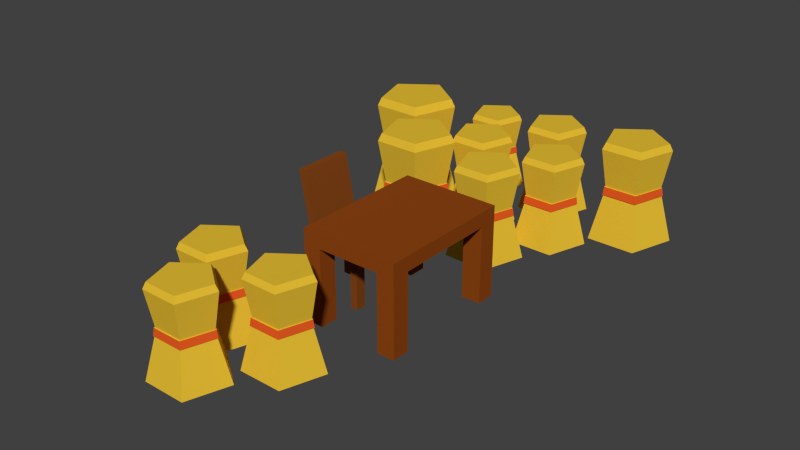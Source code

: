 # Source: stroh_m.stand.blend  (saved by Blender 2.71.0; exported with 4.5.12 LTS)
import bpy
from mathutils import Matrix  # noqa: F401  (used for matrix-valued properties, if any)

bpy.ops.wm.read_factory_settings(use_empty=True)
scene = bpy.context.scene
scene.name = 'Scene'

# ---- collections
col_collection_1 = bpy.data.collections.new('Collection 1'); scene.collection.children.link(col_collection_1)

# ---- materials (node trees are filled in below, after node groups)
mat_material_001 = bpy.data.materials.new('Material.001')
mat_material_001.alpha_threshold = 0.0
mat_material_001.use_transparent_shadow = False
mat_material_001.diffuse_color = (0.8, 0.5185, 0.03482, 1.0)
mat_material_001.roughness = 0.5
mat_material_001.line_color = (0.0, 0.0, 0.0, 1.0)
mat_material_002 = bpy.data.materials.new('Material.002')
mat_material_002.alpha_threshold = 0.0
mat_material_002.use_transparent_shadow = False
mat_material_002.diffuse_color = (0.8, 0.1046, 0.01618, 1.0)
mat_material_002.roughness = 0.5
mat_material_002.specular_intensity = 0.0
mat_material_002.line_color = (0.0, 0.0, 0.0, 1.0)
mat_material_003 = bpy.data.materials.new('Material.003')
mat_material_003.alpha_threshold = 0.0
mat_material_003.use_transparent_shadow = False
mat_material_003.diffuse_color = (0.8, 0.3038, 0.04049, 1.0)
mat_material_003.roughness = 0.5
mat_material_003.specular_intensity = 0.2634
mat_material_003.line_color = (0.0, 0.0, 0.0, 1.0)
mat_material_004 = bpy.data.materials.new('Material.004')
mat_material_004.alpha_threshold = 0.0
mat_material_004.use_transparent_shadow = False
mat_material_004.diffuse_color = (0.233, 0.06194, 0.009746, 1.0)
mat_material_004.roughness = 0.5
mat_material_004.specular_intensity = 0.0
mat_material_004.line_color = (0.0, 0.0, 0.0, 1.0)
mat_material = bpy.data.materials.new('Material')
mat_material.alpha_threshold = 0.0
mat_material.use_transparent_shadow = False
mat_material.diffuse_color = (0.2738, 0.06105, 0.006636, 1.0)
mat_material.roughness = 0.5
mat_material.specular_intensity = 0.0
mat_material.line_color = (0.0, 0.0, 0.0, 1.0)

# ---- material node trees

# ---- world
world_world = bpy.data.worlds.new('World'); scene.world = world_world
world_world.color = (0.05088, 0.05088, 0.05088)
world_world.use_sun_shadow = False
world_world.sun_shadow_jitter_overblur = 0.0
world_world.cycles.sampling_method = 'MANUAL'
world_world.cycles.sample_map_resolution = 256

# ---- meshes
me_cylinder_010 = bpy.data.meshes.new('Cylinder.010')
me_cylinder_010.from_pydata([(0.0, 1.0, -1.0), (-5.054e-09, 0.8345, 1.02), (0.9511, 0.309, -1.0), (0.7936, 0.2579, 1.02), (0.5878, -0.809, -1.0), (0.4905, -0.6751, 1.02), (-0.5878, -0.809, -1.0), (-0.4905, -0.6751, 1.02), (-0.9511, 0.309, -1.0), (-0.7936, 0.2579, 1.02), (-7.143e-09, 0.7004, -0.009088), (0.6661, 0.2164, -0.009088), (0.4117, -0.5666, -0.009088), (-0.4117, -0.5666, -0.009088), (-0.6661, 0.2164, -0.009088), (-8.178e-09, 0.7541, 1.164), (0.7172, 0.233, 1.164), (0.4432, -0.6101, 1.164), (-0.4432, -0.6101, 1.164), (-0.7172, 0.233, 1.164), (-6.782e-09, 0.6691, 0.1715), (0.6364, 0.2068, 0.1715), (0.3933, -0.5413, 0.1715), (-0.3933, -0.5413, 0.1715), (-0.6364, 0.2068, 0.1715), (0.3586, 0.4935, 1.164), (0.5802, -0.1885, 1.164), (-9.382e-08, -0.6101, 1.164), (-0.5802, -0.1885, 1.164), (-0.3586, 0.4935, 1.164), (-6.577e-09, 0.7383, -0.009088), (0.6887, 0.2281, -0.009088), (0.4256, -0.5973, -0.009088), (-0.4256, -0.5973, -0.009088), (-0.6887, 0.2281, -0.009088), (-6.203e-09, 0.7054, 0.1715), (0.658, 0.218, 0.1715), (0.4067, -0.5707, 0.1715), (-0.4067, -0.5707, 0.1715), (-0.658, 0.218, 0.1715)], [], [(20, 1, 3, 21), (21, 3, 5, 22), (22, 5, 7, 23), (1, 9, 19, 29, 15), (24, 9, 1, 20), (23, 7, 9, 24), (0, 2, 4, 6, 8), (0, 10, 11, 2), (2, 11, 12, 4), (4, 12, 13, 6), (8, 14, 10, 0), (6, 13, 14, 8), (16, 25, 15, 29, 19, 28, 18, 27, 17, 26), (9, 7, 18, 28, 19), (7, 5, 17, 27, 18), (5, 3, 16, 26, 17), (3, 1, 15, 25, 16), (20, 21, 36, 35), (21, 22, 37, 36), (22, 23, 38, 37), (24, 20, 35, 39), (23, 24, 39, 38), (30, 35, 36, 31), (31, 36, 37, 32), (32, 37, 38, 33), (34, 39, 35, 30), (33, 38, 39, 34), (14, 13, 33, 34), (10, 14, 34, 30), (13, 12, 32, 33), (12, 11, 31, 32), (11, 10, 30, 31)])
me_cylinder_010.polygons.foreach_set('material_index', [0, 0, 0, 0, 0, 0, 0, 0, 0, 0, 0, 0, 0, 0, 0, 0, 0, 0, 0, 0, 0, 0, 1, 1, 1, 1, 1, 0, 0, 0, 0, 0])
me_cylinder_010.materials.append(mat_material_001)
me_cylinder_010.materials.append(mat_material_002)
me_cylinder_010.materials.append(mat_material_003)
me_cylinder_010.use_remesh_preserve_volume = False
me_cylinder_010.use_remesh_preserve_attributes = False
me_cylinder_010.use_mirror_vertex_groups = False
me_cylinder_010.update()
me_cylinder_009 = bpy.data.meshes.new('Cylinder.009')
me_cylinder_009.from_pydata([(0.0, 1.0, -1.0), (-5.054e-09, 0.8345, 1.02), (0.9511, 0.309, -1.0), (0.7936, 0.2579, 1.02), (0.5878, -0.809, -1.0), (0.4905, -0.6751, 1.02), (-0.5878, -0.809, -1.0), (-0.4905, -0.6751, 1.02), (-0.9511, 0.309, -1.0), (-0.7936, 0.2579, 1.02), (-7.143e-09, 0.7004, -0.009088), (0.6661, 0.2164, -0.009088), (0.4117, -0.5666, -0.009088), (-0.4117, -0.5666, -0.009088), (-0.6661, 0.2164, -0.009088), (-8.178e-09, 0.7541, 1.164), (0.7172, 0.233, 1.164), (0.4432, -0.6101, 1.164), (-0.4432, -0.6101, 1.164), (-0.7172, 0.233, 1.164), (-6.782e-09, 0.6691, 0.1715), (0.6364, 0.2068, 0.1715), (0.3933, -0.5413, 0.1715), (-0.3933, -0.5413, 0.1715), (-0.6364, 0.2068, 0.1715), (0.3586, 0.4935, 1.164), (0.5802, -0.1885, 1.164), (-9.382e-08, -0.6101, 1.164), (-0.5802, -0.1885, 1.164), (-0.3586, 0.4935, 1.164), (-6.577e-09, 0.7383, -0.009088), (0.6887, 0.2281, -0.009088), (0.4256, -0.5973, -0.009088), (-0.4256, -0.5973, -0.009088), (-0.6887, 0.2281, -0.009088), (-6.203e-09, 0.7054, 0.1715), (0.658, 0.218, 0.1715), (0.4067, -0.5707, 0.1715), (-0.4067, -0.5707, 0.1715), (-0.658, 0.218, 0.1715)], [], [(20, 1, 3, 21), (21, 3, 5, 22), (22, 5, 7, 23), (1, 9, 19, 29, 15), (24, 9, 1, 20), (23, 7, 9, 24), (0, 2, 4, 6, 8), (0, 10, 11, 2), (2, 11, 12, 4), (4, 12, 13, 6), (8, 14, 10, 0), (6, 13, 14, 8), (16, 25, 15, 29, 19, 28, 18, 27, 17, 26), (9, 7, 18, 28, 19), (7, 5, 17, 27, 18), (5, 3, 16, 26, 17), (3, 1, 15, 25, 16), (20, 21, 36, 35), (21, 22, 37, 36), (22, 23, 38, 37), (24, 20, 35, 39), (23, 24, 39, 38), (30, 35, 36, 31), (31, 36, 37, 32), (32, 37, 38, 33), (34, 39, 35, 30), (33, 38, 39, 34), (14, 13, 33, 34), (10, 14, 34, 30), (13, 12, 32, 33), (12, 11, 31, 32), (11, 10, 30, 31)])
me_cylinder_009.polygons.foreach_set('material_index', [0, 0, 0, 0, 0, 0, 0, 0, 0, 0, 0, 0, 0, 0, 0, 0, 0, 0, 0, 0, 0, 0, 1, 1, 1, 1, 1, 0, 0, 0, 0, 0])
me_cylinder_009.materials.append(mat_material_001)
me_cylinder_009.materials.append(mat_material_002)
me_cylinder_009.materials.append(mat_material_003)
me_cylinder_009.use_remesh_preserve_volume = False
me_cylinder_009.use_remesh_preserve_attributes = False
me_cylinder_009.use_mirror_vertex_groups = False
me_cylinder_009.update()
me_cylinder_008 = bpy.data.meshes.new('Cylinder.008')
me_cylinder_008.from_pydata([(0.0, 1.0, -1.0), (-5.054e-09, 0.8345, 1.02), (0.9511, 0.309, -1.0), (0.7936, 0.2579, 1.02), (0.5878, -0.809, -1.0), (0.4905, -0.6751, 1.02), (-0.5878, -0.809, -1.0), (-0.4905, -0.6751, 1.02), (-0.9511, 0.309, -1.0), (-0.7936, 0.2579, 1.02), (-7.143e-09, 0.7004, -0.009088), (0.6661, 0.2164, -0.009088), (0.4117, -0.5666, -0.009088), (-0.4117, -0.5666, -0.009088), (-0.6661, 0.2164, -0.009088), (-8.178e-09, 0.7541, 1.164), (0.7172, 0.233, 1.164), (0.4432, -0.6101, 1.164), (-0.4432, -0.6101, 1.164), (-0.7172, 0.233, 1.164), (-6.782e-09, 0.6691, 0.1715), (0.6364, 0.2068, 0.1715), (0.3933, -0.5413, 0.1715), (-0.3933, -0.5413, 0.1715), (-0.6364, 0.2068, 0.1715), (0.3586, 0.4935, 1.164), (0.5802, -0.1885, 1.164), (-9.382e-08, -0.6101, 1.164), (-0.5802, -0.1885, 1.164), (-0.3586, 0.4935, 1.164), (-6.577e-09, 0.7383, -0.009088), (0.6887, 0.2281, -0.009088), (0.4256, -0.5973, -0.009088), (-0.4256, -0.5973, -0.009088), (-0.6887, 0.2281, -0.009088), (-6.203e-09, 0.7054, 0.1715), (0.658, 0.218, 0.1715), (0.4067, -0.5707, 0.1715), (-0.4067, -0.5707, 0.1715), (-0.658, 0.218, 0.1715)], [], [(20, 1, 3, 21), (21, 3, 5, 22), (22, 5, 7, 23), (1, 9, 19, 29, 15), (24, 9, 1, 20), (23, 7, 9, 24), (0, 2, 4, 6, 8), (0, 10, 11, 2), (2, 11, 12, 4), (4, 12, 13, 6), (8, 14, 10, 0), (6, 13, 14, 8), (16, 25, 15, 29, 19, 28, 18, 27, 17, 26), (9, 7, 18, 28, 19), (7, 5, 17, 27, 18), (5, 3, 16, 26, 17), (3, 1, 15, 25, 16), (20, 21, 36, 35), (21, 22, 37, 36), (22, 23, 38, 37), (24, 20, 35, 39), (23, 24, 39, 38), (30, 35, 36, 31), (31, 36, 37, 32), (32, 37, 38, 33), (34, 39, 35, 30), (33, 38, 39, 34), (14, 13, 33, 34), (10, 14, 34, 30), (13, 12, 32, 33), (12, 11, 31, 32), (11, 10, 30, 31)])
me_cylinder_008.polygons.foreach_set('material_index', [0, 0, 0, 0, 0, 0, 0, 0, 0, 0, 0, 0, 0, 0, 0, 0, 0, 0, 0, 0, 0, 0, 1, 1, 1, 1, 1, 0, 0, 0, 0, 0])
me_cylinder_008.materials.append(mat_material_001)
me_cylinder_008.materials.append(mat_material_002)
me_cylinder_008.materials.append(mat_material_003)
me_cylinder_008.use_remesh_preserve_volume = False
me_cylinder_008.use_remesh_preserve_attributes = False
me_cylinder_008.use_mirror_vertex_groups = False
me_cylinder_008.update()
me_cylinder_007 = bpy.data.meshes.new('Cylinder.007')
me_cylinder_007.from_pydata([(0.0, 1.0, -1.0), (-5.054e-09, 0.8345, 1.02), (0.9511, 0.309, -1.0), (0.7936, 0.2579, 1.02), (0.5878, -0.809, -1.0), (0.4905, -0.6751, 1.02), (-0.5878, -0.809, -1.0), (-0.4905, -0.6751, 1.02), (-0.9511, 0.309, -1.0), (-0.7936, 0.2579, 1.02), (-7.143e-09, 0.7004, -0.009088), (0.6661, 0.2164, -0.009088), (0.4117, -0.5666, -0.009088), (-0.4117, -0.5666, -0.009088), (-0.6661, 0.2164, -0.009088), (-8.178e-09, 0.7541, 1.164), (0.7172, 0.233, 1.164), (0.4432, -0.6101, 1.164), (-0.4432, -0.6101, 1.164), (-0.7172, 0.233, 1.164), (-6.782e-09, 0.6691, 0.1715), (0.6364, 0.2068, 0.1715), (0.3933, -0.5413, 0.1715), (-0.3933, -0.5413, 0.1715), (-0.6364, 0.2068, 0.1715), (0.3586, 0.4935, 1.164), (0.5802, -0.1885, 1.164), (-9.382e-08, -0.6101, 1.164), (-0.5802, -0.1885, 1.164), (-0.3586, 0.4935, 1.164), (-6.577e-09, 0.7383, -0.009088), (0.6887, 0.2281, -0.009088), (0.4256, -0.5973, -0.009088), (-0.4256, -0.5973, -0.009088), (-0.6887, 0.2281, -0.009088), (-6.203e-09, 0.7054, 0.1715), (0.658, 0.218, 0.1715), (0.4067, -0.5707, 0.1715), (-0.4067, -0.5707, 0.1715), (-0.658, 0.218, 0.1715)], [], [(20, 1, 3, 21), (21, 3, 5, 22), (22, 5, 7, 23), (1, 9, 19, 29, 15), (24, 9, 1, 20), (23, 7, 9, 24), (0, 2, 4, 6, 8), (0, 10, 11, 2), (2, 11, 12, 4), (4, 12, 13, 6), (8, 14, 10, 0), (6, 13, 14, 8), (16, 25, 15, 29, 19, 28, 18, 27, 17, 26), (9, 7, 18, 28, 19), (7, 5, 17, 27, 18), (5, 3, 16, 26, 17), (3, 1, 15, 25, 16), (20, 21, 36, 35), (21, 22, 37, 36), (22, 23, 38, 37), (24, 20, 35, 39), (23, 24, 39, 38), (30, 35, 36, 31), (31, 36, 37, 32), (32, 37, 38, 33), (34, 39, 35, 30), (33, 38, 39, 34), (14, 13, 33, 34), (10, 14, 34, 30), (13, 12, 32, 33), (12, 11, 31, 32), (11, 10, 30, 31)])
me_cylinder_007.polygons.foreach_set('material_index', [0, 0, 0, 0, 0, 0, 0, 0, 0, 0, 0, 0, 0, 0, 0, 0, 0, 0, 0, 0, 0, 0, 1, 1, 1, 1, 1, 0, 0, 0, 0, 0])
me_cylinder_007.materials.append(mat_material_001)
me_cylinder_007.materials.append(mat_material_002)
me_cylinder_007.materials.append(mat_material_003)
me_cylinder_007.use_remesh_preserve_volume = False
me_cylinder_007.use_remesh_preserve_attributes = False
me_cylinder_007.use_mirror_vertex_groups = False
me_cylinder_007.update()
me_cylinder_006 = bpy.data.meshes.new('Cylinder.006')
me_cylinder_006.from_pydata([(0.0, 1.0, -1.0), (-5.054e-09, 0.8345, 1.02), (0.9511, 0.309, -1.0), (0.7936, 0.2579, 1.02), (0.5878, -0.809, -1.0), (0.4905, -0.6751, 1.02), (-0.5878, -0.809, -1.0), (-0.4905, -0.6751, 1.02), (-0.9511, 0.309, -1.0), (-0.7936, 0.2579, 1.02), (-7.143e-09, 0.7004, -0.009088), (0.6661, 0.2164, -0.009088), (0.4117, -0.5666, -0.009088), (-0.4117, -0.5666, -0.009088), (-0.6661, 0.2164, -0.009088), (-8.178e-09, 0.7541, 1.164), (0.7172, 0.233, 1.164), (0.4432, -0.6101, 1.164), (-0.4432, -0.6101, 1.164), (-0.7172, 0.233, 1.164), (-6.782e-09, 0.6691, 0.1715), (0.6364, 0.2068, 0.1715), (0.3933, -0.5413, 0.1715), (-0.3933, -0.5413, 0.1715), (-0.6364, 0.2068, 0.1715), (0.3586, 0.4935, 1.164), (0.5802, -0.1885, 1.164), (-9.382e-08, -0.6101, 1.164), (-0.5802, -0.1885, 1.164), (-0.3586, 0.4935, 1.164), (-6.577e-09, 0.7383, -0.009088), (0.6887, 0.2281, -0.009088), (0.4256, -0.5973, -0.009088), (-0.4256, -0.5973, -0.009088), (-0.6887, 0.2281, -0.009088), (-6.203e-09, 0.7054, 0.1715), (0.658, 0.218, 0.1715), (0.4067, -0.5707, 0.1715), (-0.4067, -0.5707, 0.1715), (-0.658, 0.218, 0.1715)], [], [(20, 1, 3, 21), (21, 3, 5, 22), (22, 5, 7, 23), (1, 9, 19, 29, 15), (24, 9, 1, 20), (23, 7, 9, 24), (0, 2, 4, 6, 8), (0, 10, 11, 2), (2, 11, 12, 4), (4, 12, 13, 6), (8, 14, 10, 0), (6, 13, 14, 8), (16, 25, 15, 29, 19, 28, 18, 27, 17, 26), (9, 7, 18, 28, 19), (7, 5, 17, 27, 18), (5, 3, 16, 26, 17), (3, 1, 15, 25, 16), (20, 21, 36, 35), (21, 22, 37, 36), (22, 23, 38, 37), (24, 20, 35, 39), (23, 24, 39, 38), (30, 35, 36, 31), (31, 36, 37, 32), (32, 37, 38, 33), (34, 39, 35, 30), (33, 38, 39, 34), (14, 13, 33, 34), (10, 14, 34, 30), (13, 12, 32, 33), (12, 11, 31, 32), (11, 10, 30, 31)])
me_cylinder_006.polygons.foreach_set('material_index', [0, 0, 0, 0, 0, 0, 0, 0, 0, 0, 0, 0, 0, 0, 0, 0, 0, 0, 0, 0, 0, 0, 1, 1, 1, 1, 1, 0, 0, 0, 0, 0])
me_cylinder_006.materials.append(mat_material_001)
me_cylinder_006.materials.append(mat_material_002)
me_cylinder_006.materials.append(mat_material_003)
me_cylinder_006.use_remesh_preserve_volume = False
me_cylinder_006.use_remesh_preserve_attributes = False
me_cylinder_006.use_mirror_vertex_groups = False
me_cylinder_006.update()
me_cylinder_005 = bpy.data.meshes.new('Cylinder.005')
me_cylinder_005.from_pydata([(0.0, 1.0, -1.0), (-5.054e-09, 0.8345, 1.02), (0.9511, 0.309, -1.0), (0.7936, 0.2579, 1.02), (0.5878, -0.809, -1.0), (0.4905, -0.6751, 1.02), (-0.5878, -0.809, -1.0), (-0.4905, -0.6751, 1.02), (-0.9511, 0.309, -1.0), (-0.7936, 0.2579, 1.02), (-7.143e-09, 0.7004, -0.009088), (0.6661, 0.2164, -0.009088), (0.4117, -0.5666, -0.009088), (-0.4117, -0.5666, -0.009088), (-0.6661, 0.2164, -0.009088), (-8.178e-09, 0.7541, 1.164), (0.7172, 0.233, 1.164), (0.4432, -0.6101, 1.164), (-0.4432, -0.6101, 1.164), (-0.7172, 0.233, 1.164), (-6.782e-09, 0.6691, 0.1715), (0.6364, 0.2068, 0.1715), (0.3933, -0.5413, 0.1715), (-0.3933, -0.5413, 0.1715), (-0.6364, 0.2068, 0.1715), (0.3586, 0.4935, 1.164), (0.5802, -0.1885, 1.164), (-9.382e-08, -0.6101, 1.164), (-0.5802, -0.1885, 1.164), (-0.3586, 0.4935, 1.164), (-6.577e-09, 0.7383, -0.009088), (0.6887, 0.2281, -0.009088), (0.4256, -0.5973, -0.009088), (-0.4256, -0.5973, -0.009088), (-0.6887, 0.2281, -0.009088), (-6.203e-09, 0.7054, 0.1715), (0.658, 0.218, 0.1715), (0.4067, -0.5707, 0.1715), (-0.4067, -0.5707, 0.1715), (-0.658, 0.218, 0.1715)], [], [(20, 1, 3, 21), (21, 3, 5, 22), (22, 5, 7, 23), (1, 9, 19, 29, 15), (24, 9, 1, 20), (23, 7, 9, 24), (0, 2, 4, 6, 8), (0, 10, 11, 2), (2, 11, 12, 4), (4, 12, 13, 6), (8, 14, 10, 0), (6, 13, 14, 8), (16, 25, 15, 29, 19, 28, 18, 27, 17, 26), (9, 7, 18, 28, 19), (7, 5, 17, 27, 18), (5, 3, 16, 26, 17), (3, 1, 15, 25, 16), (20, 21, 36, 35), (21, 22, 37, 36), (22, 23, 38, 37), (24, 20, 35, 39), (23, 24, 39, 38), (30, 35, 36, 31), (31, 36, 37, 32), (32, 37, 38, 33), (34, 39, 35, 30), (33, 38, 39, 34), (14, 13, 33, 34), (10, 14, 34, 30), (13, 12, 32, 33), (12, 11, 31, 32), (11, 10, 30, 31)])
me_cylinder_005.polygons.foreach_set('material_index', [0, 0, 0, 0, 0, 0, 0, 0, 0, 0, 0, 0, 0, 0, 0, 0, 0, 0, 0, 0, 0, 0, 1, 1, 1, 1, 1, 0, 0, 0, 0, 0])
me_cylinder_005.materials.append(mat_material_001)
me_cylinder_005.materials.append(mat_material_002)
me_cylinder_005.materials.append(mat_material_003)
me_cylinder_005.use_remesh_preserve_volume = False
me_cylinder_005.use_remesh_preserve_attributes = False
me_cylinder_005.use_mirror_vertex_groups = False
me_cylinder_005.update()
me_cylinder_004 = bpy.data.meshes.new('Cylinder.004')
me_cylinder_004.from_pydata([(0.0, 1.0, -1.0), (-5.054e-09, 0.8345, 1.02), (0.9511, 0.309, -1.0), (0.7936, 0.2579, 1.02), (0.5878, -0.809, -1.0), (0.4905, -0.6751, 1.02), (-0.5878, -0.809, -1.0), (-0.4905, -0.6751, 1.02), (-0.9511, 0.309, -1.0), (-0.7936, 0.2579, 1.02), (-7.143e-09, 0.7004, -0.009088), (0.6661, 0.2164, -0.009088), (0.4117, -0.5666, -0.009088), (-0.4117, -0.5666, -0.009088), (-0.6661, 0.2164, -0.009088), (-8.178e-09, 0.7541, 1.164), (0.7172, 0.233, 1.164), (0.4432, -0.6101, 1.164), (-0.4432, -0.6101, 1.164), (-0.7172, 0.233, 1.164), (-6.782e-09, 0.6691, 0.1715), (0.6364, 0.2068, 0.1715), (0.3933, -0.5413, 0.1715), (-0.3933, -0.5413, 0.1715), (-0.6364, 0.2068, 0.1715), (0.3586, 0.4935, 1.164), (0.5802, -0.1885, 1.164), (-9.382e-08, -0.6101, 1.164), (-0.5802, -0.1885, 1.164), (-0.3586, 0.4935, 1.164), (-6.577e-09, 0.7383, -0.009088), (0.6887, 0.2281, -0.009088), (0.4256, -0.5973, -0.009088), (-0.4256, -0.5973, -0.009088), (-0.6887, 0.2281, -0.009088), (-6.203e-09, 0.7054, 0.1715), (0.658, 0.218, 0.1715), (0.4067, -0.5707, 0.1715), (-0.4067, -0.5707, 0.1715), (-0.658, 0.218, 0.1715)], [], [(20, 1, 3, 21), (21, 3, 5, 22), (22, 5, 7, 23), (1, 9, 19, 29, 15), (24, 9, 1, 20), (23, 7, 9, 24), (0, 2, 4, 6, 8), (0, 10, 11, 2), (2, 11, 12, 4), (4, 12, 13, 6), (8, 14, 10, 0), (6, 13, 14, 8), (16, 25, 15, 29, 19, 28, 18, 27, 17, 26), (9, 7, 18, 28, 19), (7, 5, 17, 27, 18), (5, 3, 16, 26, 17), (3, 1, 15, 25, 16), (20, 21, 36, 35), (21, 22, 37, 36), (22, 23, 38, 37), (24, 20, 35, 39), (23, 24, 39, 38), (30, 35, 36, 31), (31, 36, 37, 32), (32, 37, 38, 33), (34, 39, 35, 30), (33, 38, 39, 34), (14, 13, 33, 34), (10, 14, 34, 30), (13, 12, 32, 33), (12, 11, 31, 32), (11, 10, 30, 31)])
me_cylinder_004.polygons.foreach_set('material_index', [0, 0, 0, 0, 0, 0, 0, 0, 0, 0, 0, 0, 0, 0, 0, 0, 0, 0, 0, 0, 0, 0, 1, 1, 1, 1, 1, 0, 0, 0, 0, 0])
me_cylinder_004.materials.append(mat_material_001)
me_cylinder_004.materials.append(mat_material_002)
me_cylinder_004.materials.append(mat_material_003)
me_cylinder_004.use_remesh_preserve_volume = False
me_cylinder_004.use_remesh_preserve_attributes = False
me_cylinder_004.use_mirror_vertex_groups = False
me_cylinder_004.update()
me_cylinder_003 = bpy.data.meshes.new('Cylinder.003')
me_cylinder_003.from_pydata([(0.0, 1.0, -1.0), (-5.054e-09, 0.8345, 1.02), (0.9511, 0.309, -1.0), (0.7936, 0.2579, 1.02), (0.5878, -0.809, -1.0), (0.4905, -0.6751, 1.02), (-0.5878, -0.809, -1.0), (-0.4905, -0.6751, 1.02), (-0.9511, 0.309, -1.0), (-0.7936, 0.2579, 1.02), (-7.143e-09, 0.7004, -0.009088), (0.6661, 0.2164, -0.009088), (0.4117, -0.5666, -0.009088), (-0.4117, -0.5666, -0.009088), (-0.6661, 0.2164, -0.009088), (-8.178e-09, 0.7541, 1.164), (0.7172, 0.233, 1.164), (0.4432, -0.6101, 1.164), (-0.4432, -0.6101, 1.164), (-0.7172, 0.233, 1.164), (-6.782e-09, 0.6691, 0.1715), (0.6364, 0.2068, 0.1715), (0.3933, -0.5413, 0.1715), (-0.3933, -0.5413, 0.1715), (-0.6364, 0.2068, 0.1715), (0.3586, 0.4935, 1.164), (0.5802, -0.1885, 1.164), (-9.382e-08, -0.6101, 1.164), (-0.5802, -0.1885, 1.164), (-0.3586, 0.4935, 1.164), (-6.577e-09, 0.7383, -0.009088), (0.6887, 0.2281, -0.009088), (0.4256, -0.5973, -0.009088), (-0.4256, -0.5973, -0.009088), (-0.6887, 0.2281, -0.009088), (-6.203e-09, 0.7054, 0.1715), (0.658, 0.218, 0.1715), (0.4067, -0.5707, 0.1715), (-0.4067, -0.5707, 0.1715), (-0.658, 0.218, 0.1715)], [], [(20, 1, 3, 21), (21, 3, 5, 22), (22, 5, 7, 23), (1, 9, 19, 29, 15), (24, 9, 1, 20), (23, 7, 9, 24), (0, 2, 4, 6, 8), (0, 10, 11, 2), (2, 11, 12, 4), (4, 12, 13, 6), (8, 14, 10, 0), (6, 13, 14, 8), (16, 25, 15, 29, 19, 28, 18, 27, 17, 26), (9, 7, 18, 28, 19), (7, 5, 17, 27, 18), (5, 3, 16, 26, 17), (3, 1, 15, 25, 16), (20, 21, 36, 35), (21, 22, 37, 36), (22, 23, 38, 37), (24, 20, 35, 39), (23, 24, 39, 38), (30, 35, 36, 31), (31, 36, 37, 32), (32, 37, 38, 33), (34, 39, 35, 30), (33, 38, 39, 34), (14, 13, 33, 34), (10, 14, 34, 30), (13, 12, 32, 33), (12, 11, 31, 32), (11, 10, 30, 31)])
me_cylinder_003.polygons.foreach_set('material_index', [0, 0, 0, 0, 0, 0, 0, 0, 0, 0, 0, 0, 0, 0, 0, 0, 0, 0, 0, 0, 0, 0, 1, 1, 1, 1, 1, 0, 0, 0, 0, 0])
me_cylinder_003.materials.append(mat_material_001)
me_cylinder_003.materials.append(mat_material_002)
me_cylinder_003.materials.append(mat_material_003)
me_cylinder_003.use_remesh_preserve_volume = False
me_cylinder_003.use_remesh_preserve_attributes = False
me_cylinder_003.use_mirror_vertex_groups = False
me_cylinder_003.update()
me_cylinder_002 = bpy.data.meshes.new('Cylinder.002')
me_cylinder_002.from_pydata([(0.0, 1.0, -1.0), (-5.054e-09, 0.8345, 1.02), (0.9511, 0.309, -1.0), (0.7936, 0.2579, 1.02), (0.5878, -0.809, -1.0), (0.4905, -0.6751, 1.02), (-0.5878, -0.809, -1.0), (-0.4905, -0.6751, 1.02), (-0.9511, 0.309, -1.0), (-0.7936, 0.2579, 1.02), (-7.143e-09, 0.7004, -0.009088), (0.6661, 0.2164, -0.009088), (0.4117, -0.5666, -0.009088), (-0.4117, -0.5666, -0.009088), (-0.6661, 0.2164, -0.009088), (-8.178e-09, 0.7541, 1.164), (0.7172, 0.233, 1.164), (0.4432, -0.6101, 1.164), (-0.4432, -0.6101, 1.164), (-0.7172, 0.233, 1.164), (-6.782e-09, 0.6691, 0.1715), (0.6364, 0.2068, 0.1715), (0.3933, -0.5413, 0.1715), (-0.3933, -0.5413, 0.1715), (-0.6364, 0.2068, 0.1715), (0.3586, 0.4935, 1.164), (0.5802, -0.1885, 1.164), (-9.382e-08, -0.6101, 1.164), (-0.5802, -0.1885, 1.164), (-0.3586, 0.4935, 1.164), (-6.577e-09, 0.7383, -0.009088), (0.6887, 0.2281, -0.009088), (0.4256, -0.5973, -0.009088), (-0.4256, -0.5973, -0.009088), (-0.6887, 0.2281, -0.009088), (-6.203e-09, 0.7054, 0.1715), (0.658, 0.218, 0.1715), (0.4067, -0.5707, 0.1715), (-0.4067, -0.5707, 0.1715), (-0.658, 0.218, 0.1715)], [], [(20, 1, 3, 21), (21, 3, 5, 22), (22, 5, 7, 23), (1, 9, 19, 29, 15), (24, 9, 1, 20), (23, 7, 9, 24), (0, 2, 4, 6, 8), (0, 10, 11, 2), (2, 11, 12, 4), (4, 12, 13, 6), (8, 14, 10, 0), (6, 13, 14, 8), (16, 25, 15, 29, 19, 28, 18, 27, 17, 26), (9, 7, 18, 28, 19), (7, 5, 17, 27, 18), (5, 3, 16, 26, 17), (3, 1, 15, 25, 16), (20, 21, 36, 35), (21, 22, 37, 36), (22, 23, 38, 37), (24, 20, 35, 39), (23, 24, 39, 38), (30, 35, 36, 31), (31, 36, 37, 32), (32, 37, 38, 33), (34, 39, 35, 30), (33, 38, 39, 34), (14, 13, 33, 34), (10, 14, 34, 30), (13, 12, 32, 33), (12, 11, 31, 32), (11, 10, 30, 31)])
me_cylinder_002.polygons.foreach_set('material_index', [0, 0, 0, 0, 0, 0, 0, 0, 0, 0, 0, 0, 0, 0, 0, 0, 0, 0, 0, 0, 0, 0, 1, 1, 1, 1, 1, 0, 0, 0, 0, 0])
me_cylinder_002.materials.append(mat_material_001)
me_cylinder_002.materials.append(mat_material_002)
me_cylinder_002.materials.append(mat_material_003)
me_cylinder_002.use_remesh_preserve_volume = False
me_cylinder_002.use_remesh_preserve_attributes = False
me_cylinder_002.use_mirror_vertex_groups = False
me_cylinder_002.update()
me_cylinder_001 = bpy.data.meshes.new('Cylinder.001')
me_cylinder_001.from_pydata([(0.0, 1.0, -1.0), (-5.054e-09, 0.8345, 1.02), (0.9511, 0.309, -1.0), (0.7936, 0.2579, 1.02), (0.5878, -0.809, -1.0), (0.4905, -0.6751, 1.02), (-0.5878, -0.809, -1.0), (-0.4905, -0.6751, 1.02), (-0.9511, 0.309, -1.0), (-0.7936, 0.2579, 1.02), (-7.143e-09, 0.7004, -0.009088), (0.6661, 0.2164, -0.009088), (0.4117, -0.5666, -0.009088), (-0.4117, -0.5666, -0.009088), (-0.6661, 0.2164, -0.009088), (-8.178e-09, 0.7541, 1.164), (0.7172, 0.233, 1.164), (0.4432, -0.6101, 1.164), (-0.4432, -0.6101, 1.164), (-0.7172, 0.233, 1.164), (-6.782e-09, 0.6691, 0.1715), (0.6364, 0.2068, 0.1715), (0.3933, -0.5413, 0.1715), (-0.3933, -0.5413, 0.1715), (-0.6364, 0.2068, 0.1715), (0.3586, 0.4935, 1.164), (0.5802, -0.1885, 1.164), (-9.382e-08, -0.6101, 1.164), (-0.5802, -0.1885, 1.164), (-0.3586, 0.4935, 1.164), (-6.577e-09, 0.7383, -0.009088), (0.6887, 0.2281, -0.009088), (0.4256, -0.5973, -0.009088), (-0.4256, -0.5973, -0.009088), (-0.6887, 0.2281, -0.009088), (-6.203e-09, 0.7054, 0.1715), (0.658, 0.218, 0.1715), (0.4067, -0.5707, 0.1715), (-0.4067, -0.5707, 0.1715), (-0.658, 0.218, 0.1715)], [], [(20, 1, 3, 21), (21, 3, 5, 22), (22, 5, 7, 23), (1, 9, 19, 29, 15), (24, 9, 1, 20), (23, 7, 9, 24), (0, 2, 4, 6, 8), (0, 10, 11, 2), (2, 11, 12, 4), (4, 12, 13, 6), (8, 14, 10, 0), (6, 13, 14, 8), (16, 25, 15, 29, 19, 28, 18, 27, 17, 26), (9, 7, 18, 28, 19), (7, 5, 17, 27, 18), (5, 3, 16, 26, 17), (3, 1, 15, 25, 16), (20, 21, 36, 35), (21, 22, 37, 36), (22, 23, 38, 37), (24, 20, 35, 39), (23, 24, 39, 38), (30, 35, 36, 31), (31, 36, 37, 32), (32, 37, 38, 33), (34, 39, 35, 30), (33, 38, 39, 34), (14, 13, 33, 34), (10, 14, 34, 30), (13, 12, 32, 33), (12, 11, 31, 32), (11, 10, 30, 31)])
me_cylinder_001.polygons.foreach_set('material_index', [0, 0, 0, 0, 0, 0, 0, 0, 0, 0, 0, 0, 0, 0, 0, 0, 0, 0, 0, 0, 0, 0, 1, 1, 1, 1, 1, 0, 0, 0, 0, 0])
me_cylinder_001.materials.append(mat_material_001)
me_cylinder_001.materials.append(mat_material_002)
me_cylinder_001.materials.append(mat_material_003)
me_cylinder_001.use_remesh_preserve_volume = False
me_cylinder_001.use_remesh_preserve_attributes = False
me_cylinder_001.use_mirror_vertex_groups = False
me_cylinder_001.update()
me_cube_000 = bpy.data.meshes.new('Cube.000')
me_cube_000.from_pydata([(-1.0, -1.0, -1.0), (-1.0, 1.0, -1.0), (1.0, 1.0, -1.0), (1.0, -1.0, -1.0), (-1.0, -1.0, 2.233), (-1.0, 1.0, 2.233), (1.0, 1.0, 2.233), (1.0, -1.0, 2.233), (-1.0, -0.6389, -1.0), (-0.7349, 1.0, -1.0), (1.0, 0.6038, -1.0), (0.7348, -1.0, -1.0), (-1.0, 0.6389, -1.0), (0.7348, 1.0, -1.0), (1.0, -0.6038, -1.0), (-0.7349, -1.0, -1.0), (0.7348, 0.6038, -1.0), (0.7348, -0.6038, -1.0), (-0.7349, -0.6389, -1.0), (-0.7349, 0.6389, -1.0), (-1.0, -1.0, -18.03), (-1.0, 1.0, -18.03), (1.0, 1.0, -18.03), (1.0, -1.0, -18.03), (-1.0, -0.6389, -18.03), (-0.7349, 1.0, -18.03), (1.0, 0.6038, -18.03), (0.7348, -1.0, -18.03), (-1.0, 0.6389, -18.03), (0.7348, 1.0, -18.03), (1.0, -0.6038, -18.03), (-0.7349, -1.0, -18.03), (0.7348, 0.6038, -18.03), (0.7348, -0.6038, -18.03), (-0.7349, -0.6389, -18.03), (-0.7349, 0.6389, -18.03), (-0.7413, 1.0, 2.233), (-0.7413, -1.0, 2.233), (-1.374, -1.0, 19.96), (-1.374, 1.0, 19.96), (-1.115, 1.0, 19.96), (-1.115, -1.0, 19.96)], [], [(4, 5, 1, 12, 8, 0), (5, 36, 6, 2, 13, 9, 1), (6, 7, 3, 14, 10, 2), (7, 37, 4, 0, 15, 11, 3), (3, 11, 27, 23), (37, 36, 40, 41), (16, 13, 29, 32), (13, 2, 22, 29), (15, 0, 20, 31), (32, 29, 22, 26), (27, 33, 30, 23), (20, 24, 34, 31), (28, 21, 25, 35), (2, 10, 26, 22), (18, 15, 31, 34), (11, 17, 33, 27), (0, 8, 24, 20), (14, 3, 23, 30), (17, 14, 30, 33), (9, 19, 35, 25), (12, 1, 21, 28), (19, 12, 28, 35), (10, 16, 32, 26), (8, 18, 34, 24), (1, 9, 25, 21), (12, 19, 9, 13, 16, 10, 14, 17, 11, 15, 18, 8), (7, 6, 36, 37), (41, 40, 39, 38), (36, 5, 39, 40), (4, 37, 41, 38), (5, 4, 38, 39)])
me_cube_000.materials.append(mat_material_004)
me_cube_000.use_remesh_preserve_volume = False
me_cube_000.use_remesh_preserve_attributes = False
me_cube_000.use_mirror_vertex_groups = False
me_cube_000.update()
me_cube_001 = bpy.data.meshes.new('Cube.001')
me_cube_001.from_pydata([(-1.0, -1.0, -1.0), (-1.0, 1.0, -1.0), (1.0, 1.0, -1.0), (1.0, -1.0, -1.0), (-1.0, -1.0, 2.233), (-1.0, 1.0, 2.233), (1.0, 1.0, 2.233), (1.0, -1.0, 2.233), (-1.0, -0.6389, -1.0), (-0.7349, 1.0, -1.0), (1.0, 0.6038, -1.0), (0.7348, -1.0, -1.0), (-1.0, 0.6389, -1.0), (0.7348, 1.0, -1.0), (1.0, -0.6038, -1.0), (-0.7349, -1.0, -1.0), (0.7348, 0.6038, -1.0), (0.7348, -0.6038, -1.0), (-0.7349, -0.6389, -1.0), (-0.7349, 0.6389, -1.0), (-1.0, -1.0, -18.03), (-1.0, 1.0, -18.03), (1.0, 1.0, -18.03), (1.0, -1.0, -18.03), (-1.0, -0.6389, -18.03), (-0.7349, 1.0, -18.03), (1.0, 0.6038, -18.03), (0.7348, -1.0, -18.03), (-1.0, 0.6389, -18.03), (0.7348, 1.0, -18.03), (1.0, -0.6038, -18.03), (-0.7349, -1.0, -18.03), (0.7348, 0.6038, -18.03), (0.7348, -0.6038, -18.03), (-0.7349, -0.6389, -18.03), (-0.7349, 0.6389, -18.03)], [], [(4, 5, 1, 12, 8, 0), (5, 6, 2, 13, 9, 1), (6, 7, 3, 14, 10, 2), (7, 4, 0, 15, 11, 3), (3, 11, 27, 23), (7, 6, 5, 4), (16, 13, 29, 32), (13, 2, 22, 29), (15, 0, 20, 31), (32, 29, 22, 26), (27, 33, 30, 23), (20, 24, 34, 31), (28, 21, 25, 35), (2, 10, 26, 22), (18, 15, 31, 34), (11, 17, 33, 27), (0, 8, 24, 20), (14, 3, 23, 30), (17, 14, 30, 33), (9, 19, 35, 25), (12, 1, 21, 28), (19, 12, 28, 35), (10, 16, 32, 26), (8, 18, 34, 24), (1, 9, 25, 21), (12, 19, 9, 13, 16, 10, 14, 17, 11, 15, 18, 8)])
me_cube_001.materials.append(mat_material)
me_cube_001.use_remesh_preserve_volume = False
me_cube_001.use_remesh_preserve_attributes = False
me_cube_001.use_mirror_vertex_groups = False
me_cube_001.update()
me_cylinder = bpy.data.meshes.new('Cylinder')
me_cylinder.from_pydata([(0.0, 1.0, -1.0), (-5.054e-09, 0.8345, 1.02), (0.9511, 0.309, -1.0), (0.7936, 0.2579, 1.02), (0.5878, -0.809, -1.0), (0.4905, -0.6751, 1.02), (-0.5878, -0.809, -1.0), (-0.4905, -0.6751, 1.02), (-0.9511, 0.309, -1.0), (-0.7936, 0.2579, 1.02), (-7.143e-09, 0.7004, -0.009088), (0.6661, 0.2164, -0.009088), (0.4117, -0.5666, -0.009088), (-0.4117, -0.5666, -0.009088), (-0.6661, 0.2164, -0.009088), (-8.178e-09, 0.7541, 1.164), (0.7172, 0.233, 1.164), (0.4432, -0.6101, 1.164), (-0.4432, -0.6101, 1.164), (-0.7172, 0.233, 1.164), (-6.782e-09, 0.6691, 0.1715), (0.6364, 0.2068, 0.1715), (0.3933, -0.5413, 0.1715), (-0.3933, -0.5413, 0.1715), (-0.6364, 0.2068, 0.1715), (0.3586, 0.4935, 1.164), (0.5802, -0.1885, 1.164), (-9.382e-08, -0.6101, 1.164), (-0.5802, -0.1885, 1.164), (-0.3586, 0.4935, 1.164), (-6.577e-09, 0.7383, -0.009088), (0.6887, 0.2281, -0.009088), (0.4256, -0.5973, -0.009088), (-0.4256, -0.5973, -0.009088), (-0.6887, 0.2281, -0.009088), (-6.203e-09, 0.7054, 0.1715), (0.658, 0.218, 0.1715), (0.4067, -0.5707, 0.1715), (-0.4067, -0.5707, 0.1715), (-0.658, 0.218, 0.1715)], [], [(20, 1, 3, 21), (21, 3, 5, 22), (22, 5, 7, 23), (1, 9, 19, 29, 15), (24, 9, 1, 20), (23, 7, 9, 24), (0, 2, 4, 6, 8), (0, 10, 11, 2), (2, 11, 12, 4), (4, 12, 13, 6), (8, 14, 10, 0), (6, 13, 14, 8), (16, 25, 15, 29, 19, 28, 18, 27, 17, 26), (9, 7, 18, 28, 19), (7, 5, 17, 27, 18), (5, 3, 16, 26, 17), (3, 1, 15, 25, 16), (20, 21, 36, 35), (21, 22, 37, 36), (22, 23, 38, 37), (24, 20, 35, 39), (23, 24, 39, 38), (30, 35, 36, 31), (31, 36, 37, 32), (32, 37, 38, 33), (34, 39, 35, 30), (33, 38, 39, 34), (14, 13, 33, 34), (10, 14, 34, 30), (13, 12, 32, 33), (12, 11, 31, 32), (11, 10, 30, 31)])
me_cylinder.polygons.foreach_set('material_index', [0, 0, 0, 0, 0, 0, 0, 0, 0, 0, 0, 0, 0, 0, 0, 0, 0, 0, 0, 0, 0, 0, 1, 1, 1, 1, 1, 0, 0, 0, 0, 0])
me_cylinder.materials.append(mat_material_001)
me_cylinder.materials.append(mat_material_002)
me_cylinder.materials.append(mat_material_003)
me_cylinder.use_remesh_preserve_volume = False
me_cylinder.use_remesh_preserve_attributes = False
me_cylinder.use_mirror_vertex_groups = False
me_cylinder.update()

# ---- objects
ob_cylinder_010 = bpy.data.objects.new('Cylinder.010', me_cylinder_010)
ob_cylinder_009 = bpy.data.objects.new('Cylinder.009', me_cylinder_009)
ob_cylinder_008 = bpy.data.objects.new('Cylinder.008', me_cylinder_008)
ob_cylinder_007 = bpy.data.objects.new('Cylinder.007', me_cylinder_007)
ob_cylinder_006 = bpy.data.objects.new('Cylinder.006', me_cylinder_006)
ob_cylinder_005 = bpy.data.objects.new('Cylinder.005', me_cylinder_005)
ob_cylinder_004 = bpy.data.objects.new('Cylinder.004', me_cylinder_004)
ob_cylinder_003 = bpy.data.objects.new('Cylinder.003', me_cylinder_003)
ob_cylinder_002 = bpy.data.objects.new('Cylinder.002', me_cylinder_002)
ob_cylinder_001 = bpy.data.objects.new('Cylinder.001', me_cylinder_001)
ob_cube_001 = bpy.data.objects.new('Cube.001', me_cube_000)
ob_cube = bpy.data.objects.new('Cube', me_cube_001)
ob_cylinder = bpy.data.objects.new('Cylinder', me_cylinder)

# ---- transforms, parenting, visibility, modifiers, constraints
ob_cylinder_010.location = (0.1982, -3.822, 0.8442)
ob_cylinder_010.scale = (0.7648, 0.7648, 0.8525)
ob_cylinder_010.lineart.crease_threshold = 0.0
ob_cylinder_009.location = (1.158, -2.623, 0.8442)
ob_cylinder_009.scale = (0.7648, 0.7648, 0.8525)
ob_cylinder_009.lineart.crease_threshold = 0.0
ob_cylinder_008.location = (-0.4236, -2.623, 0.8442)
ob_cylinder_008.scale = (0.7648, 0.7648, 0.8525)
ob_cylinder_008.lineart.crease_threshold = 0.0
ob_cylinder_007.location = (3.05, 5.387, 0.8442)
ob_cylinder_007.scale = (0.8693, 0.8693, 0.9691)
ob_cylinder_007.lineart.crease_threshold = 0.0
ob_cylinder_006.location = (-1.541, 4.14, 0.8442)
ob_cylinder_006.scale = (1.029, 1.029, 1.147)
ob_cylinder_006.lineart.crease_threshold = 0.0
ob_cylinder_005.location = (-0.3136, 5.387, 0.8442)
ob_cylinder_005.scale = (0.6655, 0.6655, 0.7419)
ob_cylinder_005.lineart.crease_threshold = 0.0
ob_cylinder_004.location = (1.198, 5.387, 0.8442)
ob_cylinder_004.scale = (0.7648, 0.7648, 0.8525)
ob_cylinder_004.lineart.crease_threshold = 0.0
ob_cylinder_003.location = (2.0, 3.993, 0.8442)
ob_cylinder_003.scale = (0.7648, 0.7648, 0.8525)
ob_cylinder_003.lineart.crease_threshold = 0.0
ob_cylinder_002.location = (0.3044, 3.993, 0.8442)
ob_cylinder_002.scale = (0.7648, 0.7648, 0.8525)
ob_cylinder_002.lineart.crease_threshold = 0.0
ob_cylinder_001.location = (-0.4236, 2.761, 0.8442)
ob_cylinder_001.scale = (0.9599, 0.9599, 1.07)
ob_cylinder_001.lineart.crease_threshold = 0.0
ob_cube_001.location = (0.3675, -0.05273, 1.14)
ob_cube_001.scale = (0.5577, 0.5387, 0.06341)
ob_cube_001.lineart.crease_threshold = 0.0
ob_cube.location = (1.459, 0.0, 1.632)
ob_cube.rotation_euler = (0.0, -0.0, 1.571)
ob_cube.scale = (1.392, 1.0, 0.09153)
ob_cube.lineart.crease_threshold = 0.0
ob_cylinder.location = (1.304, 2.761, 0.8442)
ob_cylinder.scale = (0.7941, 0.7941, 0.8852)
ob_cylinder.lineart.crease_threshold = 0.0

# ---- collection membership
col_collection_1.objects.link(ob_cylinder_010)
col_collection_1.objects.link(ob_cylinder_009)
col_collection_1.objects.link(ob_cylinder_008)
col_collection_1.objects.link(ob_cylinder_007)
col_collection_1.objects.link(ob_cylinder_006)
col_collection_1.objects.link(ob_cylinder_005)
col_collection_1.objects.link(ob_cylinder_004)
col_collection_1.objects.link(ob_cylinder_003)
col_collection_1.objects.link(ob_cylinder_002)
col_collection_1.objects.link(ob_cylinder_001)
col_collection_1.objects.link(ob_cube_001)
col_collection_1.objects.link(ob_cube)
col_collection_1.objects.link(ob_cylinder)

# ---- scene / render settings (as saved in the file)
scene.frame_start = 1; scene.frame_end = 250; scene.frame_set(1)
scene.render.engine = 'BLENDER_EEVEE_NEXT'
scene.render.resolution_percentage = 50
scene.render.dither_intensity = 0.0
scene.cycles.use_denoising = False
scene.cycles.samples = 10
scene.cycles.sampling_pattern = 'TABULATED_SOBOL'
scene.cycles.light_sampling_threshold = 0.0
scene.cycles.use_adaptive_sampling = False
scene.cycles.use_light_tree = False
scene.cycles.blur_glossy = 0.0
scene.cycles.volume_bounces = 1
scene.cycles.pixel_filter_type = 'GAUSSIAN'
scene.cycles.sample_clamp_indirect = 0.0
scene.view_settings.view_transform = 'Standard'
bpy.context.view_layer.update()

# ---- added for rendering (the .blend has no active camera and no usable light): camera, sun
cam_auto = bpy.data.cameras.new('AutoCamera')
cam_auto.lens = 50.0
cam_auto.sensor_width = 36.0
cam_auto.clip_end = 1000.0
ob_auto_camera = bpy.data.objects.new('AutoCamera', cam_auto)
scene.collection.objects.link(ob_auto_camera)
ob_auto_camera.location = (12.48, -13.2539, 10.4922)
ob_auto_camera.rotation_euler = (1.09748, -7.21219e-08, 0.694738)
scene.camera = ob_auto_camera
light_auto_sun = bpy.data.lights.new('AutoSun', 'SUN')
light_auto_sun.energy = 3.0
light_auto_sun.angle = 0.0523599
ob_auto_sun = bpy.data.objects.new('AutoSun', light_auto_sun)
scene.collection.objects.link(ob_auto_sun)
ob_auto_sun.rotation_euler = (0.872665, 0.174533, 0.523599)
bpy.context.view_layer.update()
